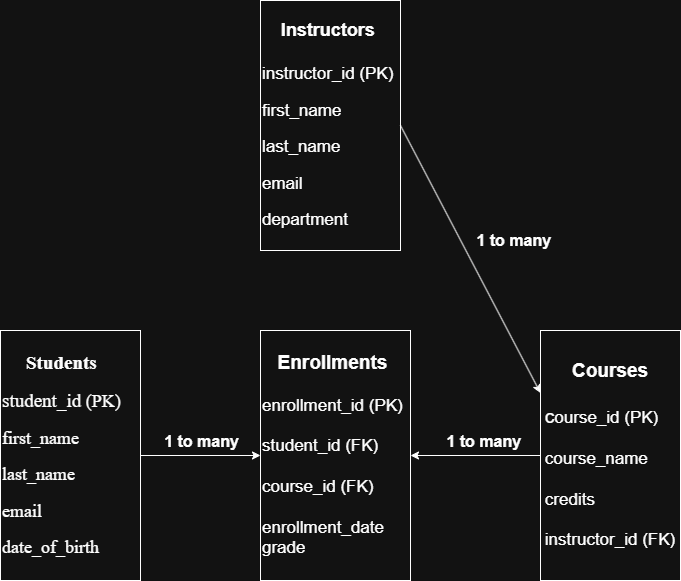

The diagram above was exported from draw.io. Its source (the exported page's mxGraphModel, read from the mxfile embedded in the PNG):
<mxGraphModel dx="774" dy="379" grid="1" gridSize="10" guides="1" tooltips="1" connect="1" arrows="1" fold="1" page="1" pageScale="1" pageWidth="850" pageHeight="1100" math="0" shadow="0">
  <root>
    <mxCell id="0" />
    <mxCell id="1" parent="0" />
    <mxCell id="ENx6TIFmD7XWRqOufc8a-1" parent="1" style="rounded=0;whiteSpace=wrap;html=1;align=left;" value="&lt;h2 style=&quot;text-align: center;&quot;&gt;&lt;font face=&quot;Times New Roman&quot; style=&quot;font-size: 19px;&quot;&gt;Students&lt;/font&gt;&lt;/h2&gt;&lt;h2&gt;&lt;span style=&quot;font-weight: normal; font-family: &amp;quot;Times New Roman&amp;quot;; background-color: transparent; color: light-dark(rgb(0, 0, 0), rgb(255, 255, 255));&quot;&gt;&lt;font style=&quot;font-size: 19px;&quot;&gt;s&lt;/font&gt;&lt;/span&gt;&lt;span style=&quot;font-weight: normal; font-family: &amp;quot;Times New Roman&amp;quot;; background-color: transparent; color: light-dark(rgb(0, 0, 0), rgb(255, 255, 255));&quot;&gt;&lt;font&gt;&lt;font style=&quot;font-size: 19px;&quot;&gt;tudent_id&lt;/font&gt; (PK)&lt;/font&gt;&lt;/span&gt;&lt;/h2&gt;&lt;h2&gt;&lt;font face=&quot;Times New Roman&quot; style=&quot;font-weight: normal;&quot;&gt;first_name&lt;/font&gt;&lt;/h2&gt;&lt;h2&gt;&lt;font face=&quot;Times New Roman&quot; style=&quot;font-weight: normal;&quot;&gt;last_name&lt;/font&gt;&lt;/h2&gt;&lt;h2&gt;&lt;font face=&quot;Times New Roman&quot; style=&quot;font-weight: normal;&quot;&gt;email&lt;/font&gt;&lt;/h2&gt;&lt;h2&gt;&lt;font face=&quot;Times New Roman&quot; style=&quot;font-weight: normal;&quot;&gt;date_of_birth&lt;/font&gt;&lt;/h2&gt;" vertex="1">
      <mxGeometry height="250" width="140" x="60" y="360" as="geometry" />
    </mxCell>
    <mxCell id="ENx6TIFmD7XWRqOufc8a-3" parent="1" style="rounded=0;whiteSpace=wrap;html=1;align=left;" value="&lt;h2 style=&quot;&quot;&gt;&lt;div style=&quot;text-align: center;&quot;&gt;&lt;span style=&quot;background-color: transparent; color: light-dark(rgb(0, 0, 0), rgb(255, 255, 255));&quot;&gt;&lt;font style=&quot;&quot;&gt;Instructors&lt;/font&gt;&lt;/span&gt;&lt;/div&gt;&lt;font&gt;&lt;font style=&quot;&quot;&gt;&lt;br&gt;&lt;/font&gt;&lt;span style=&quot;font-weight: normal;&quot;&gt;&lt;font style=&quot;font-size: 17px;&quot;&gt;instructor_id (PK)&lt;/font&gt;&lt;/span&gt;&lt;/font&gt;&lt;/h2&gt;&lt;h2 style=&quot;&quot;&gt;&lt;span style=&quot;background-color: transparent; color: light-dark(rgb(0, 0, 0), rgb(255, 255, 255)); font-weight: normal;&quot;&gt;&lt;font style=&quot;font-size: 17px;&quot;&gt;first_name&lt;/font&gt;&lt;/span&gt;&lt;/h2&gt;&lt;h2 style=&quot;&quot;&gt;&lt;font&gt;&lt;span style=&quot;font-weight: normal;&quot;&gt;&lt;font style=&quot;font-size: 17px;&quot;&gt;last_name&lt;/font&gt;&lt;/span&gt;&lt;/font&gt;&lt;/h2&gt;&lt;h2 style=&quot;&quot;&gt;&lt;font style=&quot;font-size: 17px;&quot;&gt;&lt;span style=&quot;font-weight: normal; background-color: transparent; color: light-dark(rgb(0, 0, 0), rgb(255, 255, 255));&quot;&gt;email&lt;/span&gt;&lt;span style=&quot;font-weight: normal;&quot;&gt;&lt;font style=&quot;&quot;&gt;&lt;br&gt;&lt;/font&gt;&lt;/span&gt;&lt;/font&gt;&lt;/h2&gt;&lt;h2 style=&quot;&quot;&gt;&lt;font&gt;&lt;span style=&quot;font-weight: normal; background-color: transparent; color: light-dark(rgb(0, 0, 0), rgb(255, 255, 255));&quot;&gt;&lt;font style=&quot;font-size: 17px;&quot;&gt;department&lt;/font&gt;&lt;/span&gt;&lt;span style=&quot;font-weight: normal;&quot;&gt;&lt;font style=&quot;&quot;&gt;&lt;br&gt;&lt;/font&gt;&lt;/span&gt;&lt;/font&gt;&lt;/h2&gt;" vertex="1">
      <mxGeometry height="250" width="140" x="320" y="30" as="geometry" />
    </mxCell>
    <mxCell id="ENx6TIFmD7XWRqOufc8a-4" parent="1" style="rounded=0;whiteSpace=wrap;html=1;" value="&lt;div&gt;&lt;b&gt;&lt;font style=&quot;font-size: 19px;&quot;&gt;Courses&lt;/font&gt;&lt;/b&gt;&lt;/div&gt;&lt;div&gt;&lt;font style=&quot;font-size: 19px;&quot;&gt;&lt;br&gt;&lt;/font&gt;&lt;/div&gt;&lt;div style=&quot;text-align: left;&quot;&gt;&lt;font style=&quot;font-size: 19px;&quot;&gt;c&lt;/font&gt;&lt;font style=&quot;font-size: 17px;&quot;&gt;ourse_id (PK)&lt;/font&gt;&lt;/div&gt;&lt;div style=&quot;text-align: left;&quot;&gt;&lt;span style=&quot;background-color: transparent; color: light-dark(rgb(0, 0, 0), rgb(255, 255, 255));&quot;&gt;&lt;font style=&quot;font-size: 17px;&quot;&gt;&lt;br&gt;&lt;/font&gt;&lt;/span&gt;&lt;/div&gt;&lt;div style=&quot;text-align: left;&quot;&gt;&lt;span style=&quot;background-color: transparent; color: light-dark(rgb(0, 0, 0), rgb(255, 255, 255));&quot;&gt;&lt;font style=&quot;font-size: 17px;&quot;&gt;course_name&lt;/font&gt;&lt;/span&gt;&lt;/div&gt;&lt;div style=&quot;text-align: left;&quot;&gt;&lt;font style=&quot;font-size: 17px;&quot;&gt;&lt;br&gt;&lt;/font&gt;&lt;/div&gt;&lt;div style=&quot;text-align: left;&quot;&gt;&lt;font style=&quot;font-size: 17px;&quot;&gt;credits&lt;/font&gt;&lt;/div&gt;&lt;div style=&quot;text-align: left;&quot;&gt;&lt;font style=&quot;font-size: 17px;&quot;&gt;&lt;br&gt;&lt;/font&gt;&lt;/div&gt;&lt;div style=&quot;text-align: left;&quot;&gt;&lt;font style=&quot;font-size: 17px;&quot;&gt;instructor_id (FK)&lt;/font&gt;&lt;/div&gt;" vertex="1">
      <mxGeometry height="250" width="140" x="600" y="360" as="geometry" />
    </mxCell>
    <mxCell id="ENx6TIFmD7XWRqOufc8a-5" parent="1" style="rounded=0;whiteSpace=wrap;html=1;align=left;" value="&lt;div style=&quot;text-align: center;&quot;&gt;&lt;font style=&quot;font-size: 19px;&quot;&gt;&lt;b style=&quot;&quot;&gt;Enrollments&lt;/b&gt;&lt;/font&gt;&lt;/div&gt;&lt;div&gt;&lt;font style=&quot;font-size: 17px;&quot;&gt;&lt;br&gt;&lt;/font&gt;&lt;/div&gt;&lt;div&gt;&lt;font style=&quot;font-size: 17px;&quot;&gt;enrollment_id (PK)&lt;/font&gt;&lt;/div&gt;&lt;div&gt;&lt;font style=&quot;font-size: 17px;&quot;&gt;&lt;br&gt;&lt;/font&gt;&lt;/div&gt;&lt;div&gt;&lt;font style=&quot;font-size: 17px;&quot;&gt;student_id (FK)&lt;/font&gt;&lt;/div&gt;&lt;div&gt;&lt;font style=&quot;font-size: 17px;&quot;&gt;&lt;br&gt;&lt;/font&gt;&lt;/div&gt;&lt;div&gt;&lt;font style=&quot;font-size: 17px;&quot;&gt;course_id (FK)&lt;/font&gt;&lt;/div&gt;&lt;div&gt;&lt;font style=&quot;font-size: 17px;&quot;&gt;&lt;br&gt;&lt;/font&gt;&lt;/div&gt;&lt;div&gt;&lt;font style=&quot;font-size: 17px;&quot;&gt;enrollment_date&lt;/font&gt;&lt;/div&gt;&lt;div&gt;&lt;font style=&quot;font-size: 17px;&quot;&gt;grade&lt;/font&gt;&lt;/div&gt;" vertex="1">
      <mxGeometry height="250" width="150" x="320" y="360" as="geometry" />
    </mxCell>
    <mxCell id="ENx6TIFmD7XWRqOufc8a-18" edge="1" parent="1" source="ENx6TIFmD7XWRqOufc8a-1" style="endArrow=classic;html=1;rounded=0;entryX=0;entryY=0.5;entryDx=0;entryDy=0;exitX=1;exitY=0.5;exitDx=0;exitDy=0;" target="ENx6TIFmD7XWRqOufc8a-5" value="">
      <mxGeometry relative="1" as="geometry">
        <mxPoint x="350" y="400" as="sourcePoint" />
        <mxPoint x="450" y="400" as="targetPoint" />
      </mxGeometry>
    </mxCell>
    <mxCell id="ENx6TIFmD7XWRqOufc8a-21" connectable="0" parent="ENx6TIFmD7XWRqOufc8a-18" style="edgeLabel;html=1;align=center;verticalAlign=middle;resizable=0;points=[];" value="&lt;font style=&quot;font-size: 16px;&quot;&gt;&lt;b&gt;1 to many&lt;/b&gt;&lt;/font&gt;" vertex="1">
      <mxGeometry relative="1" x="0.1222" y="4" as="geometry">
        <mxPoint x="-7" y="-11" as="offset" />
      </mxGeometry>
    </mxCell>
    <mxCell id="ENx6TIFmD7XWRqOufc8a-22" edge="1" parent="1" source="ENx6TIFmD7XWRqOufc8a-4" style="endArrow=classic;html=1;rounded=0;entryX=1;entryY=0.5;entryDx=0;entryDy=0;exitX=0;exitY=0.5;exitDx=0;exitDy=0;" target="ENx6TIFmD7XWRqOufc8a-5" value="">
      <mxGeometry relative="1" as="geometry">
        <mxPoint x="350" y="400" as="sourcePoint" />
        <mxPoint x="450" y="400" as="targetPoint" />
      </mxGeometry>
    </mxCell>
    <mxCell id="ENx6TIFmD7XWRqOufc8a-25" connectable="0" parent="ENx6TIFmD7XWRqOufc8a-22" style="edgeLabel;html=1;align=center;verticalAlign=middle;resizable=0;points=[];" value="&lt;font style=&quot;font-size: 16px;&quot;&gt;&lt;b&gt;&amp;nbsp;1 to many&lt;/b&gt;&lt;/font&gt;" vertex="1">
      <mxGeometry relative="1" x="-0.0667" y="4" as="geometry">
        <mxPoint x="1" y="-19" as="offset" />
      </mxGeometry>
    </mxCell>
    <mxCell id="ENx6TIFmD7XWRqOufc8a-26" edge="1" parent="1" source="ENx6TIFmD7XWRqOufc8a-3" style="endArrow=classic;html=1;rounded=0;entryX=0;entryY=0.25;entryDx=0;entryDy=0;exitX=1;exitY=0.5;exitDx=0;exitDy=0;" target="ENx6TIFmD7XWRqOufc8a-4" value="">
      <mxGeometry relative="1" as="geometry">
        <mxPoint x="470" y="160" as="sourcePoint" />
        <mxPoint x="450" y="220" as="targetPoint" />
      </mxGeometry>
    </mxCell>
    <mxCell id="ENx6TIFmD7XWRqOufc8a-27" connectable="0" parent="ENx6TIFmD7XWRqOufc8a-26" style="edgeLabel;resizable=0;html=1;;align=center;verticalAlign=middle;" value="&lt;font style=&quot;font-size: 16px;&quot;&gt;&lt;b&gt;&amp;nbsp;1 to many&lt;/b&gt;&lt;/font&gt;" vertex="1">
      <mxGeometry relative="1" as="geometry">
        <mxPoint x="40" y="-19" as="offset" />
      </mxGeometry>
    </mxCell>
  </root>
</mxGraphModel>